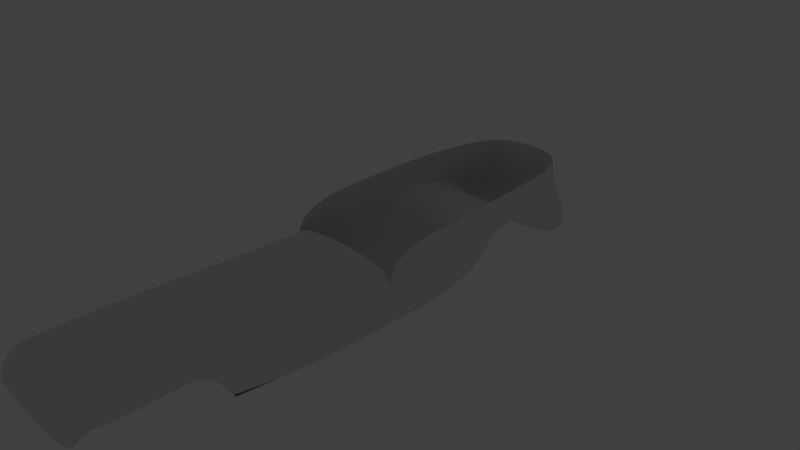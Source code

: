 # Source: jeep.blend  (saved by Blender 2.76.0; exported with 4.5.12 LTS)
import bpy
from mathutils import Matrix  # noqa: F401  (used for matrix-valued properties, if any)

bpy.ops.wm.read_factory_settings(use_empty=True)
scene = bpy.context.scene
scene.name = 'Scene'

# ---- collections
col_collection_1 = bpy.data.collections.new('Collection 1'); scene.collection.children.link(col_collection_1)
col_collection_2 = bpy.data.collections.new('Collection 2'); scene.collection.children.link(col_collection_2)
col_collection_2.hide_render = True
col_collection_2.hide_viewport = True
col_collection_3 = bpy.data.collections.new('Collection 3'); scene.collection.children.link(col_collection_3)
col_collection_3.hide_render = True
col_collection_3.hide_viewport = True

# ---- world
world_world = bpy.data.worlds.new('World'); scene.world = world_world
world_world.color = (0.05088, 0.05088, 0.05088)
world_world.use_sun_shadow = False
world_world.sun_shadow_jitter_overblur = 0.0
world_world.cycles.sampling_method = 'MANUAL'
world_world.cycles.sample_map_resolution = 256

# ---- cameras
cam_camera = bpy.data.cameras.new('Camera')
cam_camera.clip_end = 100.0
cam_camera.lens = 35.0
cam_camera.sensor_width = 32.0
cam_camera.sensor_height = 18.0
cam_camera.ortho_scale = 7.314
cam_camera.dof.focus_distance = 0.0
cam_camera.dof.aperture_fstop = 128.0

# ---- lights
light_lamp = bpy.data.lights.new('Lamp', 'POINT')
light_lamp.transmission_factor = 0.0
light_lamp.cutoff_distance = 30.0
light_lamp.energy = 100.0
light_lamp.shadow_buffer_clip_start = 1.001
light_lamp.shadow_soft_size = 0.1
light_lamp.shadow_maximum_resolution = 0.006
light_lamp.use_absolute_resolution = True
light_lamp.cycles.use_multiple_importance_sampling = False

# ---- meshes
me_cube_004 = bpy.data.meshes.new('Cube.004')
me_cube_004.from_pydata([(-1.0, 1.0, -1.651), (-1.0, 1.0, 1.051), (1.0, 1.0, -1.651), (1.0, 1.0, 1.051), (-1.0, 0.07845, 1.397), (-1.0, 1.0, -0.4789), (-1.0, 0.07845, -1.651), (0.0, 1.0, 1.051), (1.0, 1.0, -0.4789), (0.0, 1.0, -1.651), (1.0, 0.07845, 1.397), (1.0, 0.07845, -1.651), (0.0, 0.07845, 1.397), (1.0, 0.07845, -0.4789), (0.0, 1.0, -0.4789), (-1.0, 0.07845, -0.4789), (-1.0, 0.4625, 1.397), (-1.0, 0.4625, -0.4789), (0.0, 0.4625, 1.397), (1.0, 0.4625, -0.4789), (1.0, 0.4625, 1.397), (1.0, 0.8749, 1.051), (-1.0, 0.8749, -0.4789), (0.0, 0.8749, 1.051), (1.0, 0.8749, -0.4789), (-1.0, 0.8749, 1.051), (1.0, 0.7968, -0.4789), (1.0, 0.5529, -0.4789), (-1.0, 0.7968, -0.4789), (-1.0, 0.5529, -0.4789), (0.0, 0.7968, -0.4751), (0.0, 0.5529, -0.4751)], [], [(4, 16, 17, 15), (20, 10, 13, 19), (12, 18, 16, 4), (8, 24, 26, 27, 19, 13, 11, 2), (25, 1, 5, 22), (1, 7, 14, 5), (7, 3, 8, 14), (15, 17, 29, 28, 22, 5, 0, 6), (5, 14, 9, 0), (14, 8, 2, 9), (23, 7, 1, 25), (21, 3, 7, 23), (10, 20, 18, 12), (26, 21, 23, 30), (31, 30, 28, 29), (3, 21, 24, 8), (18, 31, 29, 16), (16, 29, 17), (20, 27, 31, 18), (27, 26, 30, 31), (21, 26, 24), (30, 23, 25, 28), (28, 25, 22), (27, 20, 19)])
me_cube_004.polygons.foreach_set('use_smooth', [True] * 24)
me_cube_004.use_remesh_preserve_volume = False
me_cube_004.use_remesh_preserve_attributes = False
me_cube_004.use_mirror_vertex_groups = False
me_cube_004.update()
me_cube_001 = bpy.data.meshes.new('Cube.001')
me_cube_001.from_pydata([(-1.0, -0.8847, -1.0), (-1.0, -0.938, -0.3448), (1.0, -0.8847, -1.0), (1.0, -0.938, -0.3448), (-1.0, -0.8684, -0.3448), (-1.0, 0.07845, 1.397), (-1.0, 0.07845, -1.0), (1.0, 0.07845, 1.397), (0.0, -0.8684, -0.3438), (1.0, 0.07845, -1.0), (0.0, -0.938, -0.3448), (0.0, -0.8847, -1.0), (0.0, 0.07845, 1.397), (1.0, -0.8684, -0.3448), (1.0, 0.07845, -0.3448), (-1.0, 0.07845, -0.3448), (-1.0, -0.8281, -1.0), (1.0, -0.8281, -0.3428), (-1.0, -0.8281, -0.3428), (1.0, -0.8281, -1.0), (0.0, -0.8281, -0.3428), (0.0, -0.8281, -1.0), (1.0, -0.8281, -0.3448), (-1.0, -0.8281, -0.3448), (-1.0, -0.4243, 1.397), (1.0, -0.4243, -1.0), (1.0, -0.4243, -0.3448), (-1.0, -0.4243, -1.0), (1.0, -0.4243, 1.397), (0.0, -0.4243, 1.397), (-1.0, -0.4243, -0.3448), (-1.0, -0.6262, -1.0), (1.0, -0.6262, -1.0), (0.0, -0.8281, -1.0), (0.0, -0.4243, -1.0), (0.0, -0.6262, -1.0), (1.0, -0.5437, -0.3448), (-1.0, -0.5437, -0.3448), (4.371e-05, -0.9381, 0.02272), (1.0, -0.9381, 0.02272), (-1.0, -0.9381, 0.02272), (1.0, -0.9166, 0.02272), (-1.0, -0.9166, 0.02272), (4.371e-05, -0.9166, 0.02373), (0.0, -0.5437, -0.3448)], [], [(29, 12, 5, 24), (28, 7, 12, 29), (3, 10, 11, 2), (10, 1, 0, 11), (30, 15, 6, 27), (24, 5, 15, 30), (0, 16, 21, 11), (11, 21, 19, 2), (1, 10, 38, 40), (8, 20, 18, 4), (14, 26, 25, 9), (7, 28, 26, 14), (23, 37, 30, 27, 31, 16), (3, 13, 41, 39), (28, 36, 26), (35, 31, 27, 34), (25, 34, 27, 6, 9), (32, 35, 34, 25), (19, 33, 35, 32), (33, 16, 31, 35), (26, 36, 22, 19, 32, 25), (13, 8, 43, 41), (36, 17, 22), (37, 24, 30), (22, 13, 3, 2, 19), (1, 4, 23, 16, 0), (18, 37, 23), (4, 18, 23), (17, 13, 22), (10, 3, 39, 38), (13, 17, 20, 8), (39, 41, 43, 38), (38, 43, 42, 40), (4, 1, 40, 42), (8, 4, 42, 43), (28, 24, 37, 44, 36), (17, 36, 44, 20), (20, 44, 37, 18)])
me_cube_001.polygons.foreach_set('use_smooth', [True] * 38)
me_cube_001.use_remesh_preserve_volume = False
me_cube_001.use_remesh_preserve_attributes = False
me_cube_001.use_mirror_vertex_groups = False
me_cube_001.update()
me_cube_002 = bpy.data.meshes.new('Cube.002')
me_cube_002.from_pydata([(-1.0, 0.07845, -1.0), (1.0, 0.07845, -1.0), (0.0, 0.07845, -1.0), (-1.0, -0.8281, -1.0), (1.0, -0.8281, -1.0), (0.0, -0.8281, -1.0), (1.0, -0.8281, -2.084), (1.0, 0.07845, -2.045), (0.0, 0.07845, -2.045), (-1.0, 0.07845, -2.045), (-1.0, -0.8281, -2.084), (0.0, -0.8281, -2.084), (1.0, -0.5259, -1.0), (1.0, -0.2237, -1.0), (-1.0, -0.2237, -1.0), (-1.0, -0.5259, -1.0), (1.0, -0.5259, -2.371), (1.0, -0.2237, -2.371), (-1.0, -0.2237, -2.371), (-1.0, -0.5259, -2.371), (0.0, -0.2237, -2.371), (0.0, -0.5259, -2.371)], [], [(5, 3, 10, 11), (2, 1, 7, 8), (20, 8, 7, 17), (18, 9, 8, 20), (14, 0, 9, 18), (0, 2, 8, 9), (4, 5, 11, 6), (12, 4, 6, 16), (1, 13, 17, 7), (13, 12, 16, 17), (3, 15, 19, 10), (15, 14, 18, 19), (10, 19, 21, 11), (19, 18, 20, 21), (11, 21, 16, 6), (21, 20, 17, 16)])
me_cube_002.use_remesh_preserve_volume = False
me_cube_002.use_remesh_preserve_attributes = False
me_cube_002.use_mirror_vertex_groups = False
me_cube_002.update()

# ---- objects
ob_cube_002 = bpy.data.objects.new('Cube.002', me_cube_004)
ob_cube = bpy.data.objects.new('Cube', me_cube_001)
ob_lamp = bpy.data.objects.new('Lamp', light_lamp)
ob_camera = bpy.data.objects.new('Camera', cam_camera)
ob_cube_001 = bpy.data.objects.new('Cube.001', me_cube_002)

# ---- transforms, parenting, visibility, modifiers, constraints
ob_cube_002.location = (-1.056, -0.01465, -0.8431)
ob_cube_002.scale = (1.0, 4.509, -0.4858)
ob_cube_002.lineart.crease_threshold = 0.0
_m = ob_cube_002.modifiers.new('Subsurf', 'SUBSURF')
_m.uv_smooth = 'PRESERVE_CORNERS'
_m.quality = 2
_m.show_only_control_edges = False
ob_cube.location = (-1.056, -0.01465, -0.8431)
ob_cube.scale = (1.0, 4.509, -0.4858)
ob_cube.lineart.crease_threshold = 0.0
_m = ob_cube.modifiers.new('Subsurf', 'SUBSURF')
_m.uv_smooth = 'PRESERVE_CORNERS'
_m.quality = 2
_m.show_only_control_edges = False
ob_lamp.location = (4.076, 1.005, 5.904)
ob_lamp.rotation_euler = (0.6503, 0.05522, 1.866)
ob_lamp.lock_rotations_4d = False
ob_lamp.empty_display_type = 'ARROWS'
ob_lamp.color = (0.0, 0.0, 0.0, 0.0)
ob_lamp.lineart.crease_threshold = 0.0
ob_camera.location = (7.481, -6.508, 5.344)
ob_camera.rotation_euler = (1.109, 0.01082, 0.8149)
ob_camera.lock_rotations_4d = False
ob_camera.empty_display_type = 'ARROWS'
ob_camera.color = (0.0, 0.0, 0.0, 0.0)
ob_camera.display_type = 'WIRE'
ob_camera.lineart.crease_threshold = 0.0
ob_cube_001.location = (-1.056, -0.01465, -0.8431)
ob_cube_001.scale = (1.0, 4.509, -0.4858)
ob_cube_001.lineart.crease_threshold = 0.0
_m = ob_cube_001.modifiers.new('Subsurf', 'SUBSURF')
_m.uv_smooth = 'PRESERVE_CORNERS'
_m.quality = 2
_m.show_only_control_edges = False

# ---- collection membership
col_collection_1.objects.link(ob_cube_002)
col_collection_1.objects.link(ob_cube)
col_collection_2.objects.link(ob_lamp)
col_collection_2.objects.link(ob_camera)
col_collection_3.objects.link(ob_cube_001)

# ---- scene / render settings (as saved in the file)
scene.camera = ob_camera
scene.frame_start = 1; scene.frame_end = 250; scene.frame_set(0)
scene.render.engine = 'BLENDER_EEVEE_NEXT'
scene.render.resolution_percentage = 50
scene.render.dither_intensity = 0.0
scene.cycles.use_denoising = False
scene.cycles.samples = 10
scene.cycles.sampling_pattern = 'TABULATED_SOBOL'
scene.cycles.light_sampling_threshold = 0.0
scene.cycles.use_adaptive_sampling = False
scene.cycles.use_light_tree = False
scene.cycles.blur_glossy = 0.0
scene.cycles.pixel_filter_type = 'GAUSSIAN'
scene.cycles.sample_clamp_indirect = 0.0
scene.view_settings.view_transform = 'Standard'
bpy.context.view_layer.update()
